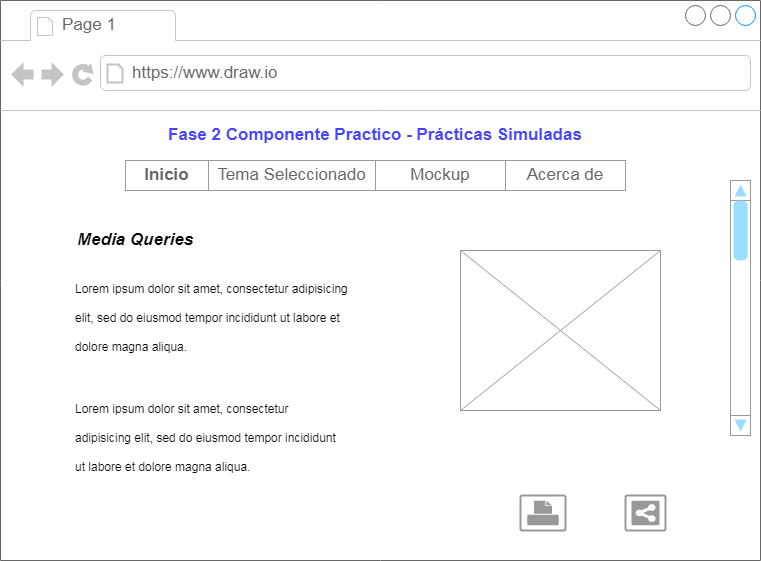

The diagram above was exported from draw.io. Its source (the exported page's mxGraphModel, read from the mxfile embedded in the PNG):
<mxGraphModel dx="954" dy="616" grid="1" gridSize="10" guides="1" tooltips="1" connect="1" arrows="1" fold="1" page="1" pageScale="1" pageWidth="827" pageHeight="1169" math="0" shadow="0">
  <root>
    <mxCell id="0" />
    <mxCell id="1" parent="0" />
    <mxCell id="wUWMYGRd3tvYMrtx5Z-7-4" value="" style="strokeWidth=1;shadow=0;dashed=0;align=center;html=1;shape=mxgraph.mockup.containers.browserWindow;rSize=0;strokeColor=#666666;strokeColor2=#008cff;strokeColor3=#c4c4c4;mainText=,;recursiveResize=0;labelBorderColor=default;labelBackgroundColor=#3399FF;" vertex="1" parent="1">
      <mxGeometry y="25" width="760" height="560" as="geometry" />
    </mxCell>
    <mxCell id="wUWMYGRd3tvYMrtx5Z-7-5" value="Page 1" style="strokeWidth=1;shadow=0;dashed=0;align=center;html=1;shape=mxgraph.mockup.containers.anchor;fontSize=17;fontColor=#666666;align=left;whiteSpace=wrap;" vertex="1" parent="wUWMYGRd3tvYMrtx5Z-7-4">
      <mxGeometry x="60" y="12" width="110" height="26" as="geometry" />
    </mxCell>
    <mxCell id="wUWMYGRd3tvYMrtx5Z-7-6" value="https://www.draw.io" style="strokeWidth=1;shadow=0;dashed=0;align=center;html=1;shape=mxgraph.mockup.containers.anchor;rSize=0;fontSize=17;fontColor=#666666;align=left;" vertex="1" parent="wUWMYGRd3tvYMrtx5Z-7-4">
      <mxGeometry x="130" y="60" width="250" height="26" as="geometry" />
    </mxCell>
    <mxCell id="wUWMYGRd3tvYMrtx5Z-7-7" value="&lt;b&gt;&lt;font color=&quot;#4545ff&quot; style=&quot;font-size: 17px;&quot;&gt;Fase 2 Componente Practico - Prácticas Simuladas&lt;/font&gt;&lt;/b&gt;" style="text;html=1;strokeColor=none;fillColor=none;align=center;verticalAlign=middle;whiteSpace=wrap;rounded=0;" vertex="1" parent="wUWMYGRd3tvYMrtx5Z-7-4">
      <mxGeometry x="160" y="120" width="430" height="30" as="geometry" />
    </mxCell>
    <mxCell id="wUWMYGRd3tvYMrtx5Z-7-8" value="" style="strokeWidth=1;shadow=0;dashed=0;align=center;html=1;shape=mxgraph.mockup.forms.rrect;rSize=0;strokeColor=#999999;" vertex="1" parent="wUWMYGRd3tvYMrtx5Z-7-4">
      <mxGeometry x="125" y="160" width="500" height="30" as="geometry" />
    </mxCell>
    <mxCell id="wUWMYGRd3tvYMrtx5Z-7-9" value="Inicio" style="strokeColor=inherit;fillColor=inherit;gradientColor=inherit;strokeWidth=1;shadow=0;dashed=0;align=center;html=1;shape=mxgraph.mockup.forms.rrect;rSize=0;fontSize=17;fontColor=#666666;whiteSpace=wrap;fontStyle=1;labelBackgroundColor=default;" vertex="1" parent="wUWMYGRd3tvYMrtx5Z-7-8">
      <mxGeometry width="83" height="30" as="geometry" />
    </mxCell>
    <mxCell id="wUWMYGRd3tvYMrtx5Z-7-10" value="Tema Seleccionado" style="strokeColor=inherit;fillColor=inherit;gradientColor=inherit;strokeWidth=1;shadow=0;dashed=0;align=center;html=1;shape=mxgraph.mockup.forms.rrect;rSize=0;fontSize=17;fontColor=#666666;whiteSpace=wrap;" vertex="1" parent="wUWMYGRd3tvYMrtx5Z-7-8">
      <mxGeometry x="83" width="167" height="30" as="geometry" />
    </mxCell>
    <mxCell id="wUWMYGRd3tvYMrtx5Z-7-11" value="Mockup" style="strokeColor=inherit;fillColor=inherit;gradientColor=inherit;strokeWidth=1;shadow=0;dashed=0;align=center;html=1;shape=mxgraph.mockup.forms.rrect;rSize=0;fontSize=17;fontColor=#666666;whiteSpace=wrap;" vertex="1" parent="wUWMYGRd3tvYMrtx5Z-7-8">
      <mxGeometry x="250" width="130" height="30" as="geometry" />
    </mxCell>
    <mxCell id="wUWMYGRd3tvYMrtx5Z-7-12" value="Acerca de" style="strokeColor=inherit;fillColor=inherit;gradientColor=inherit;strokeWidth=1;shadow=0;dashed=0;align=center;html=1;shape=mxgraph.mockup.forms.rrect;rSize=0;fontSize=17;fontColor=#666666;whiteSpace=wrap;" vertex="1" parent="wUWMYGRd3tvYMrtx5Z-7-8">
      <mxGeometry x="380" width="120" height="30" as="geometry" />
    </mxCell>
    <mxCell id="wUWMYGRd3tvYMrtx5Z-7-17" value="" style="verticalLabelPosition=bottom;shadow=0;dashed=0;align=center;html=1;verticalAlign=top;strokeWidth=1;shape=mxgraph.mockup.navigation.scrollBar;strokeColor=#999999;barPos=100;fillColor2=#99ddff;strokeColor2=none;direction=north;" vertex="1" parent="wUWMYGRd3tvYMrtx5Z-7-4">
      <mxGeometry x="730" y="180" width="20" height="255" as="geometry" />
    </mxCell>
    <mxCell id="wUWMYGRd3tvYMrtx5Z-7-18" value="Media Queries" style="text;html=1;strokeColor=none;fillColor=none;align=center;verticalAlign=middle;whiteSpace=wrap;rounded=0;fontStyle=3;fontSize=17;" vertex="1" parent="wUWMYGRd3tvYMrtx5Z-7-4">
      <mxGeometry x="60" y="225" width="150" height="30" as="geometry" />
    </mxCell>
    <mxCell id="wUWMYGRd3tvYMrtx5Z-7-19" value="&lt;h1&gt;&lt;span style=&quot;background-color: initial; font-size: 12px; font-weight: normal;&quot;&gt;Lorem ipsum dolor sit amet, consectetur adipisicing elit, sed do eiusmod tempor incididunt ut labore et dolore magna aliqua.&lt;/span&gt;&lt;br&gt;&lt;/h1&gt;" style="text;html=1;strokeColor=none;fillColor=none;spacing=5;spacingTop=-20;whiteSpace=wrap;overflow=hidden;rounded=0;" vertex="1" parent="wUWMYGRd3tvYMrtx5Z-7-4">
      <mxGeometry x="70" y="265" width="300" height="135" as="geometry" />
    </mxCell>
    <mxCell id="wUWMYGRd3tvYMrtx5Z-7-20" value="" style="verticalLabelPosition=bottom;shadow=0;dashed=0;align=center;html=1;verticalAlign=top;strokeWidth=1;shape=mxgraph.mockup.graphics.simpleIcon;strokeColor=#999999;" vertex="1" parent="wUWMYGRd3tvYMrtx5Z-7-4">
      <mxGeometry x="460" y="250" width="200" height="160" as="geometry" />
    </mxCell>
    <mxCell id="wUWMYGRd3tvYMrtx5Z-7-21" value="" style="strokeColor=#999999;verticalLabelPosition=bottom;shadow=0;dashed=0;verticalAlign=top;strokeWidth=2;html=1;shape=mxgraph.mockup.misc.printIcon;" vertex="1" parent="wUWMYGRd3tvYMrtx5Z-7-4">
      <mxGeometry x="520" y="495" width="45" height="35" as="geometry" />
    </mxCell>
    <mxCell id="wUWMYGRd3tvYMrtx5Z-7-22" value="" style="strokeColor=#999999;verticalLabelPosition=bottom;shadow=0;dashed=0;verticalAlign=top;strokeWidth=2;html=1;shape=mxgraph.mockup.misc.shareIcon;" vertex="1" parent="wUWMYGRd3tvYMrtx5Z-7-4">
      <mxGeometry x="625" y="495" width="40" height="35" as="geometry" />
    </mxCell>
    <mxCell id="wUWMYGRd3tvYMrtx5Z-7-23" value="&lt;h1&gt;&lt;span style=&quot;background-color: initial; font-size: 12px; font-weight: normal;&quot;&gt;Lorem ipsum dolor sit amet, consectetur adipisicing elit, sed do eiusmod tempor incididunt ut labore et dolore magna aliqua.&lt;/span&gt;&lt;br&gt;&lt;/h1&gt;" style="text;html=1;strokeColor=none;fillColor=none;spacing=5;spacingTop=-20;whiteSpace=wrap;overflow=hidden;rounded=0;" vertex="1" parent="wUWMYGRd3tvYMrtx5Z-7-4">
      <mxGeometry x="70" y="385" width="280" height="120" as="geometry" />
    </mxCell>
  </root>
</mxGraphModel>